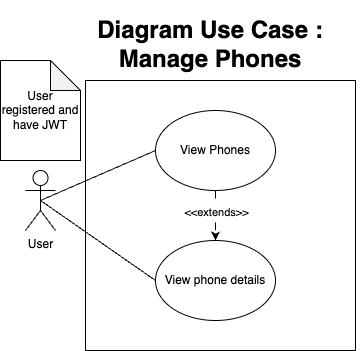

The diagram above was exported from draw.io. Its source (the exported page's mxGraphModel, read from the mxfile embedded in the PNG):
<mxGraphModel dx="954" dy="727" grid="1" gridSize="10" guides="1" tooltips="1" connect="1" arrows="1" fold="1" page="1" pageScale="1" pageWidth="827" pageHeight="1169" math="0" shadow="0">
  <root>
    <mxCell id="0" />
    <mxCell id="1" parent="0" />
    <mxCell id="CUcBST2Ek3LDro99GEhX-1" value="User" style="shape=umlActor;verticalLabelPosition=bottom;verticalAlign=top;html=1;outlineConnect=0;" vertex="1" parent="1">
      <mxGeometry x="30" y="210" width="30" height="60" as="geometry" />
    </mxCell>
    <mxCell id="CUcBST2Ek3LDro99GEhX-2" value="" style="rounded=0;whiteSpace=wrap;html=1;" vertex="1" parent="1">
      <mxGeometry x="90" y="120" width="270" height="270" as="geometry" />
    </mxCell>
    <mxCell id="CUcBST2Ek3LDro99GEhX-3" value="View Phones" style="ellipse;whiteSpace=wrap;html=1;" vertex="1" parent="1">
      <mxGeometry x="160" y="150" width="120" height="80" as="geometry" />
    </mxCell>
    <mxCell id="CUcBST2Ek3LDro99GEhX-4" value="View phone details" style="ellipse;whiteSpace=wrap;html=1;" vertex="1" parent="1">
      <mxGeometry x="160" y="280" width="120" height="80" as="geometry" />
    </mxCell>
    <mxCell id="CUcBST2Ek3LDro99GEhX-5" value="" style="endArrow=none;html=1;rounded=0;exitX=0.5;exitY=0.5;exitDx=0;exitDy=0;exitPerimeter=0;entryX=0;entryY=0.5;entryDx=0;entryDy=0;" edge="1" parent="1" source="CUcBST2Ek3LDro99GEhX-1" target="CUcBST2Ek3LDro99GEhX-4">
      <mxGeometry width="50" height="50" relative="1" as="geometry">
        <mxPoint x="70" y="330" as="sourcePoint" />
        <mxPoint x="185" y="370" as="targetPoint" />
      </mxGeometry>
    </mxCell>
    <mxCell id="CUcBST2Ek3LDro99GEhX-6" value="" style="endArrow=none;html=1;rounded=0;exitX=0.5;exitY=0.5;exitDx=0;exitDy=0;exitPerimeter=0;entryX=0;entryY=0.5;entryDx=0;entryDy=0;" edge="1" parent="1" source="CUcBST2Ek3LDro99GEhX-1" target="CUcBST2Ek3LDro99GEhX-3">
      <mxGeometry width="50" height="50" relative="1" as="geometry">
        <mxPoint x="65" y="330" as="sourcePoint" />
        <mxPoint x="170" y="400" as="targetPoint" />
      </mxGeometry>
    </mxCell>
    <mxCell id="CUcBST2Ek3LDro99GEhX-7" value="" style="endArrow=classic;html=1;rounded=0;entryX=0.5;entryY=0;entryDx=0;entryDy=0;dashed=1;dashPattern=8 8;exitX=0.5;exitY=1;exitDx=0;exitDy=0;" edge="1" parent="1" source="CUcBST2Ek3LDro99GEhX-3" target="CUcBST2Ek3LDro99GEhX-4">
      <mxGeometry width="50" height="50" relative="1" as="geometry">
        <mxPoint x="210" y="340" as="sourcePoint" />
        <mxPoint x="290" y="390" as="targetPoint" />
      </mxGeometry>
    </mxCell>
    <mxCell id="CUcBST2Ek3LDro99GEhX-8" value="&amp;lt;&amp;lt;extends&amp;gt;&amp;gt;" style="edgeLabel;html=1;align=center;verticalAlign=middle;resizable=0;points=[];" vertex="1" connectable="0" parent="CUcBST2Ek3LDro99GEhX-7">
      <mxGeometry x="-0.1723" relative="1" as="geometry">
        <mxPoint as="offset" />
      </mxGeometry>
    </mxCell>
    <mxCell id="CUcBST2Ek3LDro99GEhX-9" value="&lt;h1&gt;Diagram Use Case : Manage Phones&lt;/h1&gt;" style="text;html=1;strokeColor=none;fillColor=none;spacing=5;spacingTop=-20;whiteSpace=wrap;overflow=hidden;rounded=0;align=center;" vertex="1" parent="1">
      <mxGeometry x="65" y="50" width="300" height="70" as="geometry" />
    </mxCell>
    <mxCell id="ShGqS9oiY-hJFqdllV_u-1" value="User registered and have JWT" style="shape=note;whiteSpace=wrap;html=1;backgroundOutline=1;darkOpacity=0.05;" vertex="1" parent="1">
      <mxGeometry x="5" y="100" width="80" height="100" as="geometry" />
    </mxCell>
  </root>
</mxGraphModel>